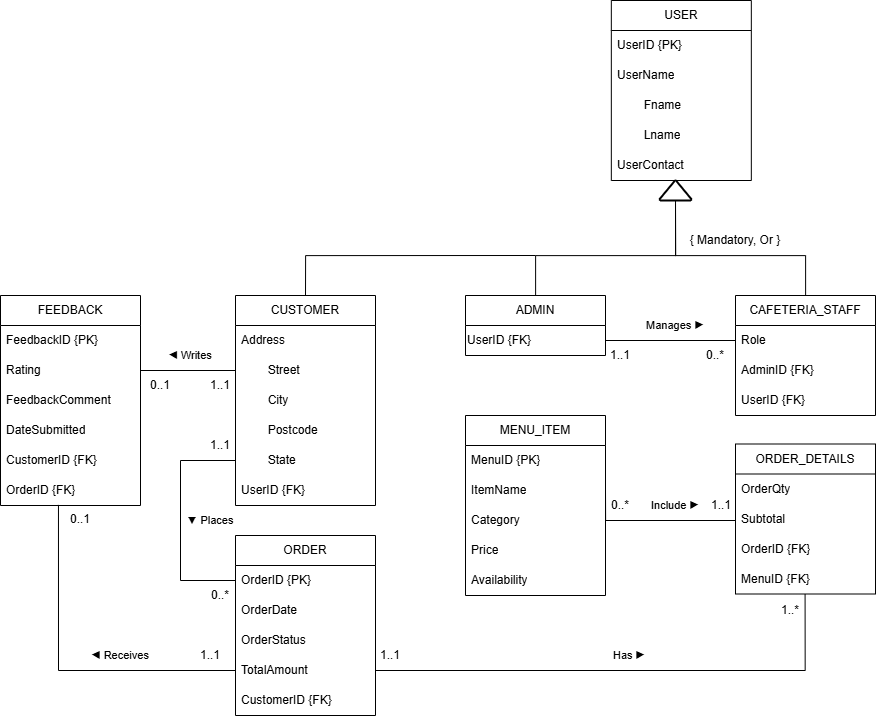

The diagram above was exported from draw.io. Its source (the exported page's mxGraphModel, read from the mxfile embedded in the PNG):
<mxGraphModel dx="1120" dy="1178" grid="1" gridSize="10" guides="1" tooltips="1" connect="1" arrows="1" fold="1" page="1" pageScale="1" pageWidth="850" pageHeight="1100" math="0" shadow="0">
  <root>
    <mxCell id="0" />
    <mxCell id="1" parent="0" />
    <mxCell id="2" parent="1" style="swimlane;fontStyle=0;childLayout=stackLayout;horizontal=1;startSize=30;horizontalStack=0;resizeParent=1;resizeParentMax=0;resizeLast=0;collapsible=1;marginBottom=0;whiteSpace=wrap;html=1;align=center;" value="ADMIN" vertex="1">
      <mxGeometry height="60" width="140" x="485" y="425" as="geometry">
        <mxRectangle height="30" width="60" x="340" y="900" as="alternateBounds" />
      </mxGeometry>
    </mxCell>
    <mxCell id="3" parent="2" style="text;html=1;whiteSpace=wrap;strokeColor=none;fillColor=none;align=left;verticalAlign=middle;rounded=0;autosize=1;resizable=0;" value="UserID {FK}" vertex="1">
      <mxGeometry height="30" width="140" y="30" as="geometry" />
    </mxCell>
    <mxCell id="4" parent="1" style="swimlane;fontStyle=0;childLayout=stackLayout;horizontal=1;startSize=30;horizontalStack=0;resizeParent=1;resizeParentMax=0;resizeLast=0;collapsible=1;marginBottom=0;whiteSpace=wrap;html=1;align=center;" value="FEEDBACK" vertex="1">
      <mxGeometry height="210" width="140" x="20" y="425" as="geometry">
        <mxRectangle height="30" width="60" x="340" y="900" as="alternateBounds" />
      </mxGeometry>
    </mxCell>
    <mxCell id="5" parent="4" style="text;strokeColor=none;fillColor=none;align=left;verticalAlign=middle;spacingLeft=4;spacingRight=4;overflow=hidden;points=[[0,0.5],[1,0.5]];portConstraint=eastwest;rotatable=0;whiteSpace=wrap;html=1;" value="FeedbackID&amp;nbsp;{PK}" vertex="1">
      <mxGeometry height="30" width="140" y="30" as="geometry" />
    </mxCell>
    <mxCell id="6" parent="4" style="text;strokeColor=none;fillColor=none;align=left;verticalAlign=middle;spacingLeft=4;spacingRight=4;overflow=hidden;points=[[0,0.5],[1,0.5]];portConstraint=eastwest;rotatable=0;whiteSpace=wrap;html=1;" value="Rating" vertex="1">
      <mxGeometry height="30" width="140" y="60" as="geometry" />
    </mxCell>
    <mxCell id="7" parent="4" style="text;strokeColor=none;fillColor=none;align=left;verticalAlign=middle;spacingLeft=4;spacingRight=4;overflow=hidden;points=[[0,0.5],[1,0.5]];portConstraint=eastwest;rotatable=0;whiteSpace=wrap;html=1;" value="FeedbackComment" vertex="1">
      <mxGeometry height="30" width="140" y="90" as="geometry" />
    </mxCell>
    <mxCell id="8" parent="4" style="text;strokeColor=none;fillColor=none;align=left;verticalAlign=middle;spacingLeft=4;spacingRight=4;overflow=hidden;points=[[0,0.5],[1,0.5]];portConstraint=eastwest;rotatable=0;whiteSpace=wrap;html=1;" value="DateSubmitted" vertex="1">
      <mxGeometry height="30" width="140" y="120" as="geometry" />
    </mxCell>
    <mxCell id="9" parent="4" style="text;strokeColor=none;fillColor=none;align=left;verticalAlign=middle;spacingLeft=4;spacingRight=4;overflow=hidden;points=[[0,0.5],[1,0.5]];portConstraint=eastwest;rotatable=0;whiteSpace=wrap;html=1;" value="CustomerID {FK}" vertex="1">
      <mxGeometry height="30" width="140" y="150" as="geometry" />
    </mxCell>
    <mxCell id="10" parent="4" style="text;strokeColor=none;fillColor=none;align=left;verticalAlign=middle;spacingLeft=4;spacingRight=4;overflow=hidden;points=[[0,0.5],[1,0.5]];portConstraint=eastwest;rotatable=0;whiteSpace=wrap;html=1;" value="OrderID {FK}" vertex="1">
      <mxGeometry height="30" width="140" y="180" as="geometry" />
    </mxCell>
    <mxCell id="11" parent="1" style="swimlane;fontStyle=0;childLayout=stackLayout;horizontal=1;startSize=30;horizontalStack=0;resizeParent=1;resizeParentMax=0;resizeLast=0;collapsible=1;marginBottom=0;whiteSpace=wrap;html=1;align=center;" value="CAFETERIA_STAFF" vertex="1">
      <mxGeometry height="120" width="140" x="755" y="425" as="geometry">
        <mxRectangle height="30" width="60" x="340" y="900" as="alternateBounds" />
      </mxGeometry>
    </mxCell>
    <mxCell id="12" parent="11" style="text;strokeColor=none;fillColor=none;align=left;verticalAlign=middle;spacingLeft=4;spacingRight=4;overflow=hidden;points=[[0,0.5],[1,0.5]];portConstraint=eastwest;rotatable=0;whiteSpace=wrap;html=1;" value="Role" vertex="1">
      <mxGeometry height="30" width="140" y="30" as="geometry" />
    </mxCell>
    <mxCell id="13" parent="11" style="text;strokeColor=none;fillColor=none;align=left;verticalAlign=middle;spacingLeft=4;spacingRight=4;overflow=hidden;points=[[0,0.5],[1,0.5]];portConstraint=eastwest;rotatable=0;whiteSpace=wrap;html=1;" value="AdminID {FK}" vertex="1">
      <mxGeometry height="30" width="140" y="60" as="geometry" />
    </mxCell>
    <mxCell id="14" parent="11" style="text;strokeColor=none;fillColor=none;align=left;verticalAlign=middle;spacingLeft=4;spacingRight=4;overflow=hidden;points=[[0,0.5],[1,0.5]];portConstraint=eastwest;rotatable=0;whiteSpace=wrap;html=1;" value="UserID {FK}" vertex="1">
      <mxGeometry height="30" width="140" y="90" as="geometry" />
    </mxCell>
    <mxCell id="15" edge="1" parent="1" source="16" style="edgeStyle=orthogonalEdgeStyle;rounded=0;orthogonalLoop=1;jettySize=auto;html=1;exitX=0.5;exitY=0;exitDx=0;exitDy=0;endArrow=none;endFill=0;">
      <mxGeometry relative="1" as="geometry">
        <Array as="points">
          <mxPoint x="325" y="385" />
        </Array>
        <mxPoint x="555" y="385" as="targetPoint" />
      </mxGeometry>
    </mxCell>
    <mxCell id="16" parent="1" style="swimlane;fontStyle=0;childLayout=stackLayout;horizontal=1;startSize=30;horizontalStack=0;resizeParent=1;resizeParentMax=0;resizeLast=0;collapsible=1;marginBottom=0;whiteSpace=wrap;html=1;align=center;" value="CUSTOMER" vertex="1">
      <mxGeometry height="210" width="140" x="255" y="425" as="geometry">
        <mxRectangle height="30" width="60" x="340" y="900" as="alternateBounds" />
      </mxGeometry>
    </mxCell>
    <mxCell id="17" parent="16" style="text;strokeColor=none;fillColor=none;align=left;verticalAlign=middle;spacingLeft=4;spacingRight=4;overflow=hidden;points=[[0,0.5],[1,0.5]];portConstraint=eastwest;rotatable=0;whiteSpace=wrap;html=1;" value="Address" vertex="1">
      <mxGeometry height="30" width="140" y="30" as="geometry" />
    </mxCell>
    <mxCell id="18" parent="16" style="text;strokeColor=none;fillColor=none;align=left;verticalAlign=middle;spacingLeft=4;spacingRight=4;overflow=hidden;points=[[0,0.5],[1,0.5]];portConstraint=eastwest;rotatable=0;whiteSpace=wrap;html=1;" value="&lt;span style=&quot;white-space: pre;&quot;&gt;&#09;&lt;/span&gt;Street" vertex="1">
      <mxGeometry height="30" width="140" y="60" as="geometry" />
    </mxCell>
    <mxCell id="19" parent="16" style="text;strokeColor=none;fillColor=none;align=left;verticalAlign=middle;spacingLeft=4;spacingRight=4;overflow=hidden;points=[[0,0.5],[1,0.5]];portConstraint=eastwest;rotatable=0;whiteSpace=wrap;html=1;" value="&lt;span style=&quot;white-space: pre;&quot;&gt;&#09;&lt;/span&gt;City" vertex="1">
      <mxGeometry height="30" width="140" y="90" as="geometry" />
    </mxCell>
    <mxCell id="20" parent="16" style="text;strokeColor=none;fillColor=none;align=left;verticalAlign=middle;spacingLeft=4;spacingRight=4;overflow=hidden;points=[[0,0.5],[1,0.5]];portConstraint=eastwest;rotatable=0;whiteSpace=wrap;html=1;" value="&lt;span style=&quot;white-space: pre;&quot;&gt;&#09;&lt;/span&gt;Postcode" vertex="1">
      <mxGeometry height="30" width="140" y="120" as="geometry" />
    </mxCell>
    <mxCell id="21" parent="16" style="text;strokeColor=none;fillColor=none;align=left;verticalAlign=middle;spacingLeft=4;spacingRight=4;overflow=hidden;points=[[0,0.5],[1,0.5]];portConstraint=eastwest;rotatable=0;whiteSpace=wrap;html=1;" value="&lt;span style=&quot;white-space: pre;&quot;&gt;&#09;&lt;/span&gt;State" vertex="1">
      <mxGeometry height="30" width="140" y="150" as="geometry" />
    </mxCell>
    <mxCell id="22" parent="16" style="text;strokeColor=none;fillColor=none;align=left;verticalAlign=middle;spacingLeft=4;spacingRight=4;overflow=hidden;points=[[0,0.5],[1,0.5]];portConstraint=eastwest;rotatable=0;whiteSpace=wrap;html=1;" value="UserID {FK}" vertex="1">
      <mxGeometry height="30" width="140" y="180" as="geometry" />
    </mxCell>
    <mxCell id="23" parent="1" style="swimlane;fontStyle=0;childLayout=stackLayout;horizontal=1;startSize=30;horizontalStack=0;resizeParent=1;resizeParentMax=0;resizeLast=0;collapsible=1;marginBottom=0;whiteSpace=wrap;html=1;align=center;" value="MENU_ITEM" vertex="1">
      <mxGeometry height="180" width="140" x="485" y="545" as="geometry">
        <mxRectangle height="30" width="60" x="340" y="900" as="alternateBounds" />
      </mxGeometry>
    </mxCell>
    <mxCell id="24" parent="23" style="text;strokeColor=none;fillColor=none;align=left;verticalAlign=middle;spacingLeft=4;spacingRight=4;overflow=hidden;points=[[0,0.5],[1,0.5]];portConstraint=eastwest;rotatable=0;whiteSpace=wrap;html=1;" value="MenuID&amp;nbsp;{PK}" vertex="1">
      <mxGeometry height="30" width="140" y="30" as="geometry" />
    </mxCell>
    <mxCell id="25" parent="23" style="text;strokeColor=none;fillColor=none;align=left;verticalAlign=middle;spacingLeft=4;spacingRight=4;overflow=hidden;points=[[0,0.5],[1,0.5]];portConstraint=eastwest;rotatable=0;whiteSpace=wrap;html=1;" value="ItemName" vertex="1">
      <mxGeometry height="30" width="140" y="60" as="geometry" />
    </mxCell>
    <mxCell id="26" parent="23" style="text;strokeColor=none;fillColor=none;align=left;verticalAlign=middle;spacingLeft=4;spacingRight=4;overflow=hidden;points=[[0,0.5],[1,0.5]];portConstraint=eastwest;rotatable=0;whiteSpace=wrap;html=1;" value="Category" vertex="1">
      <mxGeometry height="30" width="140" y="90" as="geometry" />
    </mxCell>
    <mxCell id="27" parent="23" style="text;strokeColor=none;fillColor=none;align=left;verticalAlign=middle;spacingLeft=4;spacingRight=4;overflow=hidden;points=[[0,0.5],[1,0.5]];portConstraint=eastwest;rotatable=0;whiteSpace=wrap;html=1;" value="Price" vertex="1">
      <mxGeometry height="30" width="140" y="120" as="geometry" />
    </mxCell>
    <mxCell id="28" parent="23" style="text;strokeColor=none;fillColor=none;align=left;verticalAlign=middle;spacingLeft=4;spacingRight=4;overflow=hidden;points=[[0,0.5],[1,0.5]];portConstraint=eastwest;rotatable=0;whiteSpace=wrap;html=1;" value="Availability" vertex="1">
      <mxGeometry height="30" width="140" y="150" as="geometry" />
    </mxCell>
    <mxCell id="29" parent="1" style="swimlane;fontStyle=0;childLayout=stackLayout;horizontal=1;startSize=30;horizontalStack=0;resizeParent=1;resizeParentMax=0;resizeLast=0;collapsible=1;marginBottom=0;whiteSpace=wrap;html=1;align=center;" value="ORDER" vertex="1">
      <mxGeometry height="180" width="140" x="255" y="665" as="geometry">
        <mxRectangle height="30" width="60" x="340" y="900" as="alternateBounds" />
      </mxGeometry>
    </mxCell>
    <mxCell id="30" parent="29" style="text;strokeColor=none;fillColor=none;align=left;verticalAlign=middle;spacingLeft=4;spacingRight=4;overflow=hidden;points=[[0,0.5],[1,0.5]];portConstraint=eastwest;rotatable=0;whiteSpace=wrap;html=1;" value="OrderID&amp;nbsp;{PK}" vertex="1">
      <mxGeometry height="30" width="140" y="30" as="geometry" />
    </mxCell>
    <mxCell id="31" parent="29" style="text;strokeColor=none;fillColor=none;align=left;verticalAlign=middle;spacingLeft=4;spacingRight=4;overflow=hidden;points=[[0,0.5],[1,0.5]];portConstraint=eastwest;rotatable=0;whiteSpace=wrap;html=1;" value="OrderDate" vertex="1">
      <mxGeometry height="30" width="140" y="60" as="geometry" />
    </mxCell>
    <mxCell id="32" parent="29" style="text;strokeColor=none;fillColor=none;align=left;verticalAlign=middle;spacingLeft=4;spacingRight=4;overflow=hidden;points=[[0,0.5],[1,0.5]];portConstraint=eastwest;rotatable=0;whiteSpace=wrap;html=1;" value="OrderStatus" vertex="1">
      <mxGeometry height="30" width="140" y="90" as="geometry" />
    </mxCell>
    <mxCell id="33" parent="29" style="text;strokeColor=none;fillColor=none;align=left;verticalAlign=middle;spacingLeft=4;spacingRight=4;overflow=hidden;points=[[0,0.5],[1,0.5]];portConstraint=eastwest;rotatable=0;whiteSpace=wrap;html=1;" value="TotalAmount" vertex="1">
      <mxGeometry height="30" width="140" y="120" as="geometry" />
    </mxCell>
    <mxCell id="34" parent="29" style="text;strokeColor=none;fillColor=none;align=left;verticalAlign=middle;spacingLeft=4;spacingRight=4;overflow=hidden;points=[[0,0.5],[1,0.5]];portConstraint=eastwest;rotatable=0;whiteSpace=wrap;html=1;" value="CustomerID {FK}" vertex="1">
      <mxGeometry height="30" width="140" y="150" as="geometry" />
    </mxCell>
    <mxCell id="35" parent="1" style="swimlane;fontStyle=0;childLayout=stackLayout;horizontal=1;startSize=30;horizontalStack=0;resizeParent=1;resizeParentMax=0;resizeLast=0;collapsible=1;marginBottom=0;whiteSpace=wrap;html=1;align=center;" value="ORDER_DETAILS" vertex="1">
      <mxGeometry height="150" width="140" x="755" y="573.5" as="geometry">
        <mxRectangle height="30" width="60" x="340" y="900" as="alternateBounds" />
      </mxGeometry>
    </mxCell>
    <mxCell id="36" parent="35" style="text;strokeColor=none;fillColor=none;align=left;verticalAlign=middle;spacingLeft=4;spacingRight=4;overflow=hidden;points=[[0,0.5],[1,0.5]];portConstraint=eastwest;rotatable=0;whiteSpace=wrap;html=1;" value="OrderQty" vertex="1">
      <mxGeometry height="30" width="140" y="30" as="geometry" />
    </mxCell>
    <mxCell id="37" parent="35" style="text;strokeColor=none;fillColor=none;align=left;verticalAlign=middle;spacingLeft=4;spacingRight=4;overflow=hidden;points=[[0,0.5],[1,0.5]];portConstraint=eastwest;rotatable=0;whiteSpace=wrap;html=1;" value="Subtotal" vertex="1">
      <mxGeometry height="30" width="140" y="60" as="geometry" />
    </mxCell>
    <mxCell id="38" parent="35" style="text;strokeColor=none;fillColor=none;align=left;verticalAlign=middle;spacingLeft=4;spacingRight=4;overflow=hidden;points=[[0,0.5],[1,0.5]];portConstraint=eastwest;rotatable=0;whiteSpace=wrap;html=1;" value="OrderID {FK}" vertex="1">
      <mxGeometry height="30" width="140" y="90" as="geometry" />
    </mxCell>
    <mxCell id="39" parent="35" style="text;strokeColor=none;fillColor=none;align=left;verticalAlign=middle;spacingLeft=4;spacingRight=4;overflow=hidden;points=[[0,0.5],[1,0.5]];portConstraint=eastwest;rotatable=0;whiteSpace=wrap;html=1;" value="MenuID {FK}" vertex="1">
      <mxGeometry height="30" width="140" y="120" as="geometry" />
    </mxCell>
    <mxCell id="40" parent="1" style="swimlane;fontStyle=0;childLayout=stackLayout;horizontal=1;startSize=30;horizontalStack=0;resizeParent=1;resizeParentMax=0;resizeLast=0;collapsible=1;marginBottom=0;whiteSpace=wrap;html=1;align=center;" value="USER" vertex="1">
      <mxGeometry height="180" width="140" x="630.83" y="130" as="geometry">
        <mxRectangle height="30" width="60" x="340" y="900" as="alternateBounds" />
      </mxGeometry>
    </mxCell>
    <mxCell id="41" parent="40" style="text;strokeColor=none;fillColor=none;align=left;verticalAlign=middle;spacingLeft=4;spacingRight=4;overflow=hidden;points=[[0,0.5],[1,0.5]];portConstraint=eastwest;rotatable=0;whiteSpace=wrap;html=1;" value="UserID {PK}" vertex="1">
      <mxGeometry height="30" width="140" y="30" as="geometry" />
    </mxCell>
    <mxCell id="42" parent="40" style="text;strokeColor=none;fillColor=none;align=left;verticalAlign=middle;spacingLeft=4;spacingRight=4;overflow=hidden;points=[[0,0.5],[1,0.5]];portConstraint=eastwest;rotatable=0;whiteSpace=wrap;html=1;" value="UserName" vertex="1">
      <mxGeometry height="30" width="140" y="60" as="geometry" />
    </mxCell>
    <mxCell id="43" parent="40" style="text;strokeColor=none;fillColor=none;align=left;verticalAlign=middle;spacingLeft=4;spacingRight=4;overflow=hidden;points=[[0,0.5],[1,0.5]];portConstraint=eastwest;rotatable=0;whiteSpace=wrap;html=1;" value="&lt;span style=&quot;white-space: pre;&quot;&gt;&#09;&lt;/span&gt;Fname" vertex="1">
      <mxGeometry height="30" width="140" y="90" as="geometry" />
    </mxCell>
    <mxCell id="44" parent="40" style="text;strokeColor=none;fillColor=none;align=left;verticalAlign=middle;spacingLeft=4;spacingRight=4;overflow=hidden;points=[[0,0.5],[1,0.5]];portConstraint=eastwest;rotatable=0;whiteSpace=wrap;html=1;" value="&lt;span style=&quot;white-space: pre;&quot;&gt;&#09;&lt;/span&gt;Lname" vertex="1">
      <mxGeometry height="30" width="140" y="120" as="geometry" />
    </mxCell>
    <mxCell id="45" parent="40" style="text;strokeColor=none;fillColor=none;align=left;verticalAlign=middle;spacingLeft=4;spacingRight=4;overflow=hidden;points=[[0,0.5],[1,0.5]];portConstraint=eastwest;rotatable=0;whiteSpace=wrap;html=1;" value="UserContact" vertex="1">
      <mxGeometry height="30" width="140" y="150" as="geometry" />
    </mxCell>
    <mxCell id="46" edge="1" parent="1" source="2" style="edgeStyle=orthogonalEdgeStyle;rounded=0;orthogonalLoop=1;jettySize=auto;html=1;entryX=0.5;entryY=0;entryDx=0;entryDy=0;entryPerimeter=0;" target="48">
      <mxGeometry relative="1" as="geometry">
        <Array as="points">
          <mxPoint x="555" y="385" />
          <mxPoint x="695" y="385" />
        </Array>
      </mxGeometry>
    </mxCell>
    <mxCell id="47" edge="1" parent="1" source="11" style="edgeStyle=orthogonalEdgeStyle;rounded=0;orthogonalLoop=1;jettySize=auto;html=1;entryX=0.5;entryY=1.178;entryDx=0;entryDy=0;entryPerimeter=0;endArrow=none;endFill=0;" target="48" value="">
      <mxGeometry relative="1" as="geometry">
        <Array as="points">
          <mxPoint x="825" y="385" />
          <mxPoint x="695" y="385" />
        </Array>
        <mxPoint x="825" y="425" as="sourcePoint" />
        <mxPoint x="695" y="315" as="targetPoint" />
      </mxGeometry>
    </mxCell>
    <mxCell id="48" parent="1" style="strokeWidth=2;html=1;shape=mxgraph.flowchart.extract_or_measurement;whiteSpace=wrap;" value="" vertex="1">
      <mxGeometry height="20" width="31.67" x="679.16" y="310" as="geometry" />
    </mxCell>
    <mxCell id="49" parent="1" style="text;html=1;whiteSpace=wrap;strokeColor=none;fillColor=none;align=center;verticalAlign=middle;rounded=0;" value="{ Mandatory, Or }" vertex="1">
      <mxGeometry height="30" width="100" x="705" y="355" as="geometry" />
    </mxCell>
    <mxCell id="50" parent="1" style="text;html=1;whiteSpace=wrap;strokeColor=none;fillColor=none;align=center;verticalAlign=middle;rounded=0;fontFamily=Helvetica;fontSize=11;fontColor=default;labelBackgroundColor=none;" value="&lt;div style=&quot;text-align: left;&quot;&gt;&lt;span style=&quot;background-color: transparent; color: light-dark(rgb(0, 0, 0), rgb(255, 255, 255)); text-align: center;&quot;&gt;◀&lt;/span&gt;&lt;span style=&quot;background-color: transparent; color: light-dark(rgb(0, 0, 0), rgb(255, 255, 255)); text-align: center;&quot;&gt;&amp;nbsp;&lt;/span&gt;&lt;span style=&quot;background-color: transparent; color: light-dark(rgb(0, 0, 0), rgb(255, 255, 255));&quot;&gt;Writes&lt;/span&gt;&lt;/div&gt;" vertex="1">
      <mxGeometry height="30" width="60" x="180" y="470" as="geometry" />
    </mxCell>
    <mxCell id="51" edge="1" parent="1" source="6" style="edgeStyle=orthogonalEdgeStyle;rounded=0;orthogonalLoop=1;jettySize=auto;html=1;entryX=0;entryY=0.5;entryDx=0;entryDy=0;endArrow=none;endFill=0;" target="18">
      <mxGeometry relative="1" as="geometry" />
    </mxCell>
    <mxCell id="52" parent="1" style="text;html=1;whiteSpace=wrap;strokeColor=none;fillColor=none;align=center;verticalAlign=middle;rounded=0;" value="0..1" vertex="1">
      <mxGeometry height="30" width="60" x="150" y="500" as="geometry" />
    </mxCell>
    <mxCell id="53" parent="1" style="text;html=1;whiteSpace=wrap;strokeColor=none;fillColor=none;align=center;verticalAlign=middle;rounded=0;" value="1..1" vertex="1">
      <mxGeometry height="30" width="60" x="210" y="500" as="geometry" />
    </mxCell>
    <mxCell id="54" edge="1" parent="1" source="33" style="edgeStyle=orthogonalEdgeStyle;rounded=0;orthogonalLoop=1;jettySize=auto;html=1;endArrow=none;endFill=0;entryX=0.414;entryY=0.98;entryDx=0;entryDy=0;entryPerimeter=0;" target="10">
      <mxGeometry relative="1" as="geometry">
        <mxPoint x="78" y="640" as="targetPoint" />
      </mxGeometry>
    </mxCell>
    <mxCell id="55" parent="1" style="text;html=1;whiteSpace=wrap;strokeColor=none;fillColor=none;align=center;verticalAlign=middle;rounded=0;fontFamily=Helvetica;fontSize=11;fontColor=default;labelBackgroundColor=none;" value="&lt;div style=&quot;text-align: left;&quot;&gt;&lt;span style=&quot;background-color: transparent; color: light-dark(rgb(0, 0, 0), rgb(255, 255, 255)); text-align: center;&quot;&gt;◀ R&lt;/span&gt;&lt;span style=&quot;background-color: transparent; color: light-dark(rgb(0, 0, 0), rgb(255, 255, 255));&quot;&gt;eceives&lt;/span&gt;&lt;/div&gt;" vertex="1">
      <mxGeometry height="30" width="60" x="110" y="770" as="geometry" />
    </mxCell>
    <mxCell id="56" parent="1" style="text;html=1;whiteSpace=wrap;strokeColor=none;fillColor=none;align=center;verticalAlign=middle;rounded=0;" value="1..1" vertex="1">
      <mxGeometry height="30" width="60" x="200" y="770" as="geometry" />
    </mxCell>
    <mxCell id="57" parent="1" style="text;html=1;whiteSpace=wrap;strokeColor=none;fillColor=none;align=center;verticalAlign=middle;rounded=0;" value="0..1" vertex="1">
      <mxGeometry height="30" width="60" x="70" y="633.5" as="geometry" />
    </mxCell>
    <mxCell id="58" edge="1" parent="1" source="12" style="edgeStyle=orthogonalEdgeStyle;rounded=0;orthogonalLoop=1;jettySize=auto;html=1;entryX=1;entryY=0.75;entryDx=0;entryDy=0;endArrow=none;endFill=0;" target="2">
      <mxGeometry relative="1" as="geometry" />
    </mxCell>
    <mxCell id="59" parent="1" style="text;html=1;whiteSpace=wrap;strokeColor=none;fillColor=none;align=center;verticalAlign=middle;rounded=0;fontFamily=Helvetica;fontSize=11;fontColor=default;labelBackgroundColor=none;" value="&lt;div style=&quot;text-align: left;&quot;&gt;&lt;span style=&quot;background-color: transparent; color: light-dark(rgb(0, 0, 0), rgb(255, 255, 255));&quot;&gt;Manages&amp;nbsp;&lt;/span&gt;&lt;span style=&quot;background-color: transparent; color: light-dark(rgb(0, 0, 0), rgb(255, 255, 255));&quot;&gt;▶&lt;/span&gt;&lt;/div&gt;" vertex="1">
      <mxGeometry height="30" width="60" x="664.99" y="440" as="geometry" />
    </mxCell>
    <mxCell id="60" parent="1" style="text;html=1;whiteSpace=wrap;strokeColor=none;fillColor=none;align=center;verticalAlign=middle;rounded=0;" value="1..1" vertex="1">
      <mxGeometry height="30" width="60" x="610" y="470" as="geometry" />
    </mxCell>
    <mxCell id="61" parent="1" style="text;html=1;whiteSpace=wrap;strokeColor=none;fillColor=none;align=center;verticalAlign=middle;rounded=0;" value="0..*" vertex="1">
      <mxGeometry height="30" width="60" x="704.99" y="470" as="geometry" />
    </mxCell>
    <mxCell id="62" edge="1" parent="1" source="39" style="edgeStyle=orthogonalEdgeStyle;rounded=0;orthogonalLoop=1;jettySize=auto;html=1;entryX=1;entryY=0.5;entryDx=0;entryDy=0;endArrow=none;endFill=0;exitX=0.497;exitY=1.006;exitDx=0;exitDy=0;exitPerimeter=0;" target="33">
      <mxGeometry relative="1" as="geometry">
        <Array as="points">
          <mxPoint x="825" y="800" />
        </Array>
        <mxPoint x="830" y="730" as="sourcePoint" />
      </mxGeometry>
    </mxCell>
    <mxCell id="63" parent="1" style="text;html=1;whiteSpace=wrap;strokeColor=none;fillColor=none;align=center;verticalAlign=middle;rounded=0;fontFamily=Helvetica;fontSize=11;fontColor=default;labelBackgroundColor=none;" value="Include&amp;nbsp;&lt;span style=&quot;text-align: left;&quot;&gt;▶&lt;/span&gt;" vertex="1">
      <mxGeometry height="30" width="60" x="664.99" y="620" as="geometry" />
    </mxCell>
    <mxCell id="64" parent="1" style="text;html=1;whiteSpace=wrap;strokeColor=none;fillColor=none;align=center;verticalAlign=middle;rounded=0;" value="1..1" vertex="1">
      <mxGeometry height="30" width="60" x="710.83" y="620" as="geometry" />
    </mxCell>
    <mxCell id="65" parent="1" style="text;html=1;whiteSpace=wrap;strokeColor=none;fillColor=none;align=center;verticalAlign=middle;rounded=0;" value="0..*" vertex="1">
      <mxGeometry height="30" width="60" x="610" y="620" as="geometry" />
    </mxCell>
    <mxCell id="66" edge="1" parent="1" source="25" style="edgeStyle=orthogonalEdgeStyle;rounded=0;orthogonalLoop=1;jettySize=auto;html=1;exitX=1;exitY=0.5;exitDx=0;exitDy=0;entryX=0;entryY=0.5;entryDx=0;entryDy=0;endArrow=none;endFill=0;" target="37">
      <mxGeometry relative="1" as="geometry">
        <Array as="points">
          <mxPoint x="625" y="650" />
          <mxPoint x="755" y="650" />
        </Array>
      </mxGeometry>
    </mxCell>
    <mxCell id="67" parent="1" style="text;html=1;whiteSpace=wrap;strokeColor=none;fillColor=none;align=center;verticalAlign=middle;rounded=0;fontFamily=Helvetica;fontSize=11;fontColor=default;labelBackgroundColor=none;" value="Has&amp;nbsp;&lt;span style=&quot;text-align: left;&quot;&gt;▶&lt;/span&gt;" vertex="1">
      <mxGeometry height="30" width="60" x="619.16" y="770" as="geometry" />
    </mxCell>
    <mxCell id="68" parent="1" style="text;html=1;whiteSpace=wrap;strokeColor=none;fillColor=none;align=center;verticalAlign=middle;rounded=0;" value="1..1" vertex="1">
      <mxGeometry height="30" width="60" x="380" y="770" as="geometry" />
    </mxCell>
    <mxCell id="69" parent="1" style="text;html=1;whiteSpace=wrap;strokeColor=none;fillColor=none;align=center;verticalAlign=middle;rounded=0;" value="1..*" vertex="1">
      <mxGeometry height="30" width="60" x="780" y="725" as="geometry" />
    </mxCell>
    <mxCell id="70" edge="1" parent="1" source="21" style="edgeStyle=orthogonalEdgeStyle;rounded=0;orthogonalLoop=1;jettySize=auto;html=1;entryX=0;entryY=0.5;entryDx=0;entryDy=0;endArrow=none;endFill=0;" target="30">
      <mxGeometry relative="1" as="geometry">
        <Array as="points">
          <mxPoint x="200" y="590" />
          <mxPoint x="200" y="710" />
        </Array>
      </mxGeometry>
    </mxCell>
    <mxCell id="71" parent="1" style="text;html=1;whiteSpace=wrap;strokeColor=none;fillColor=none;align=center;verticalAlign=middle;rounded=0;fontFamily=Helvetica;fontSize=11;fontColor=default;labelBackgroundColor=none;" value="&lt;span style=&quot;text-align: left;&quot;&gt;▼&amp;nbsp;&lt;/span&gt;Places" vertex="1">
      <mxGeometry height="30" width="60" x="200" y="635" as="geometry" />
    </mxCell>
    <mxCell id="72" parent="1" style="text;html=1;whiteSpace=wrap;strokeColor=none;fillColor=none;align=center;verticalAlign=middle;rounded=0;" value="1..1" vertex="1">
      <mxGeometry height="30" width="60" x="210" y="560" as="geometry" />
    </mxCell>
    <mxCell id="73" parent="1" style="text;html=1;whiteSpace=wrap;strokeColor=none;fillColor=none;align=center;verticalAlign=middle;rounded=0;" value="0..*" vertex="1">
      <mxGeometry height="30" width="60" x="210" y="710" as="geometry" />
    </mxCell>
  </root>
</mxGraphModel>